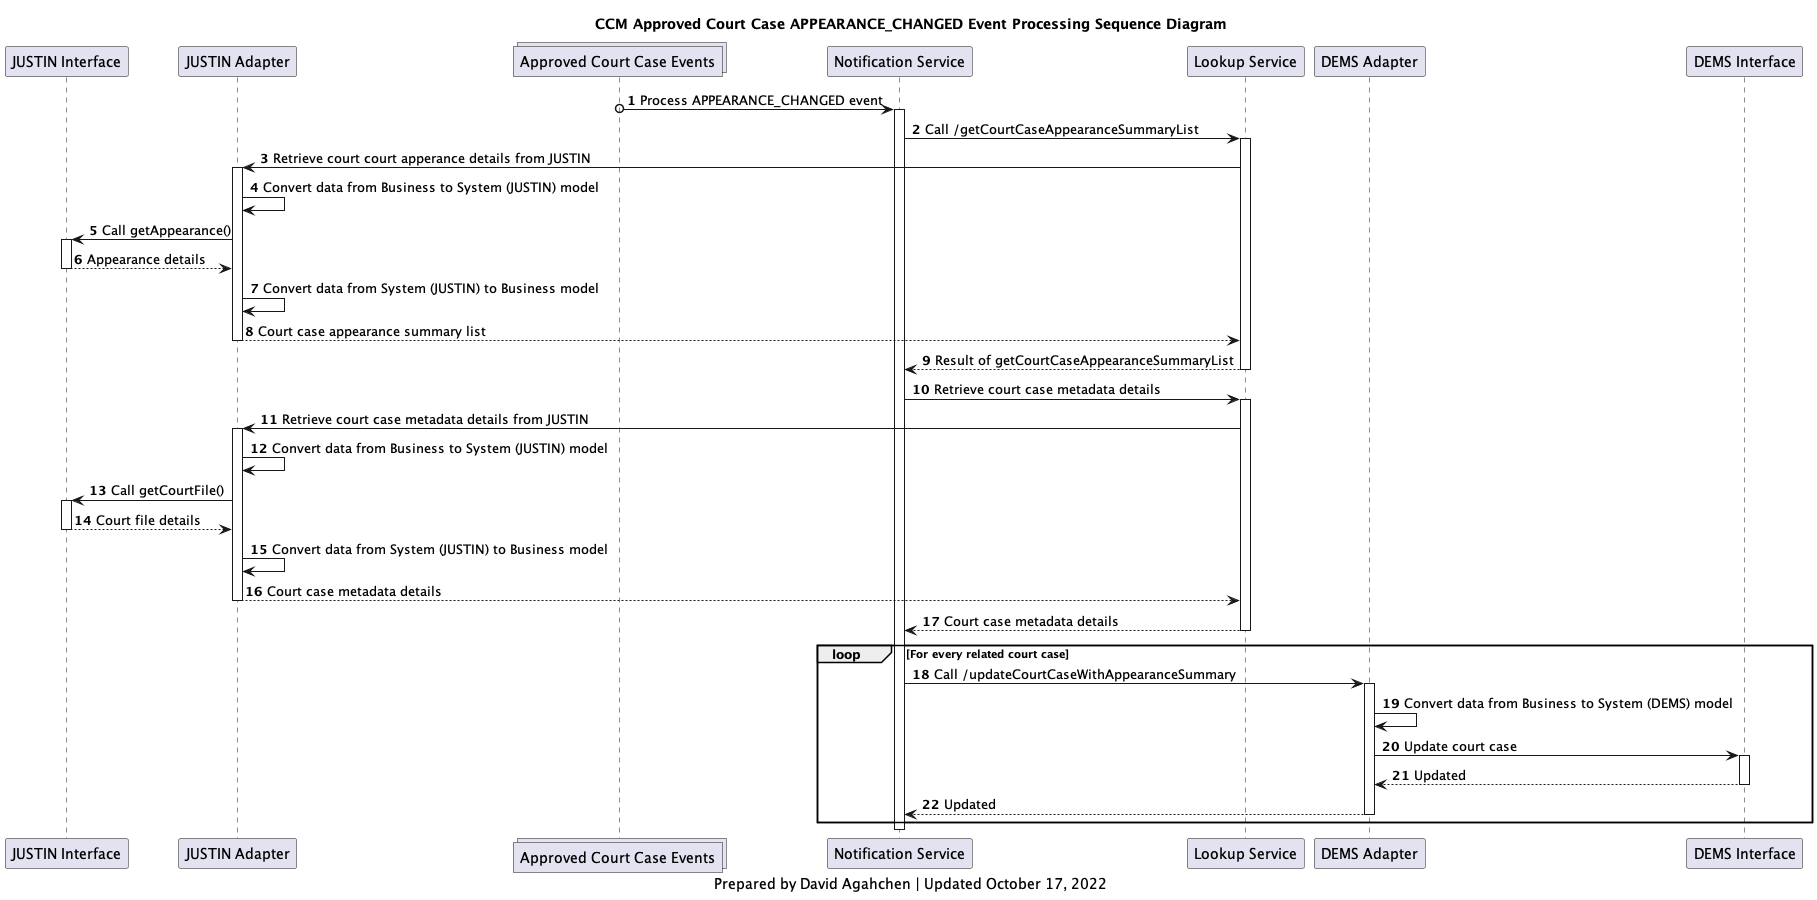

The diagram above was rendered by PlantUML. Its source (embedded in the PNG):
@startuml
'hide footbox

participant j_interface as "JUSTIN Interface"
participant j_adapter as "JUSTIN Adapter"
collections court_case_metadatas_topic as "Approved Court Case Events"
participant case_notification_service as "Notification Service"
participant case_lookup_service as "Lookup Service"
participant d_adapter as "DEMS Adapter"
participant d_interface as "DEMS Interface"

title
CCM Approved Court Case APPEARANCE_CHANGED Event Processing Sequence Diagram
end title

autonumber

court_case_metadatas_topic o-> case_notification_service: Process APPEARANCE_CHANGED event
activate case_notification_service

case_notification_service -> case_lookup_service: Call /getCourtCaseAppearanceSummaryList
activate case_lookup_service
case_lookup_service -> j_adapter: Retrieve court court apperance details from JUSTIN

activate j_adapter
j_adapter -> j_adapter: Convert data from Business to System (JUSTIN) model
j_adapter -> j_interface: Call getAppearance()
activate j_interface
j_interface --> j_adapter: Appearance details
deactivate j_interface
j_adapter -> j_adapter: Convert data from System (JUSTIN) to Business model
j_adapter --> case_lookup_service: Court case appearance summary list
deactivate j_adapter

case_lookup_service --> case_notification_service: Result of getCourtCaseAppearanceSummaryList
deactivate case_lookup_service

case_notification_service -> case_lookup_service: Retrieve court case metadata details
activate case_lookup_service
case_lookup_service -> j_adapter: Retrieve court case metadata details from JUSTIN

activate j_adapter
j_adapter -> j_adapter: Convert data from Business to System (JUSTIN) model
j_adapter -> j_interface: Call getCourtFile()
activate j_interface
j_interface --> j_adapter: Court file details
deactivate j_interface
j_adapter -> j_adapter: Convert data from System (JUSTIN) to Business model
j_adapter --> case_lookup_service: Court case metadata details
deactivate j_adapter

case_lookup_service --> case_notification_service: Court case metadata details
deactivate case_lookup_service

loop For every related court case
    case_notification_service -> d_adapter: Call /updateCourtCaseWithAppearanceSummary
    activate d_adapter

    d_adapter -> d_adapter: Convert data from Business to System (DEMS) model

    d_adapter -> d_interface: Update court case
    activate d_interface

    d_interface --> d_adapter: Updated
    deactivate d_interface

    d_adapter --> case_notification_service: Updated
    deactivate d_adapter

end

deactivate case_notification_service

caption
Prepared by David Agahchen | Updated October 17, 2022
end caption
@enduml